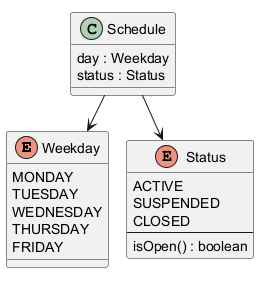

The diagram above was rendered by PlantUML. Its source (embedded in the PNG):
@startuml
enum Weekday {
  MONDAY
  TUESDAY
  WEDNESDAY
  THURSDAY
  FRIDAY
}
enum Status {
  ACTIVE
  SUSPENDED
  CLOSED
  --
  isOpen() : boolean
}
class Schedule {
  day : Weekday
  status : Status
}
Schedule --> Weekday
Schedule --> Status
@enduml